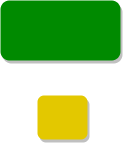

The diagram above was exported from draw.io. Its source (the exported page's mxGraphModel, read from the mxfile embedded in the PNG):
<mxGraphModel dx="684" dy="429" grid="0" gridSize="10" guides="1" tooltips="1" connect="1" arrows="1" fold="1" page="1" pageScale="1" pageWidth="827" pageHeight="1169" background="#ffffff" math="1" shadow="0">
  <root>
    <mxCell id="0" />
    <mxCell id="1" parent="0" />
    <mxCell id="34" value="" style="rounded=1;whiteSpace=wrap;html=1;fillColor=#008a00;fontColor=#ffffff;strokeColor=none;shadow=1;" vertex="1" parent="1">
      <mxGeometry x="235" y="103" width="120" height="60" as="geometry" />
    </mxCell>
    <mxCell id="36" value="" style="rounded=1;whiteSpace=wrap;html=1;fillColor=#e3c800;fontColor=#ffffff;shadow=1;strokeColor=none;glass=0;sketch=0;container=0;direction=west;" vertex="1" parent="1">
      <mxGeometry x="272" y="198" width="50" height="44" as="geometry" />
    </mxCell>
  </root>
</mxGraphModel>